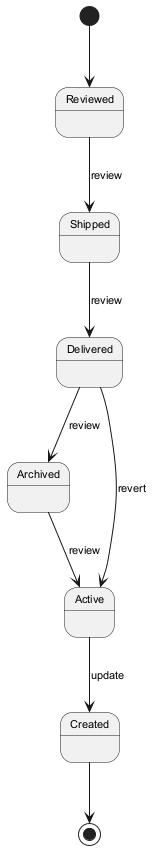

The diagram above was rendered by PlantUML. Its source (embedded in the PNG):
@startuml
skinparam backgroundColor #FFFFFF
skinparam classBackgroundColor #F1F8E9
skinparam classBorderColor #33691E
skinparam defaultFontSize 11
[*] --> Reviewed
Reviewed --> Shipped : review
Shipped --> Delivered : review
Delivered --> Archived : review
Archived --> Active : review
Active --> Created : update
Delivered --> Active : revert
Created --> [*]
@enduml